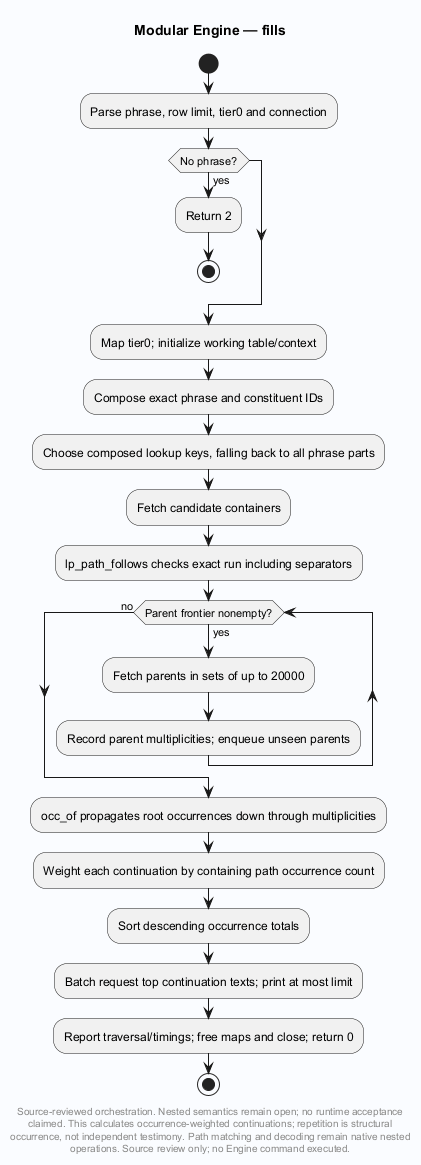

The diagram above was rendered by PlantUML. Its source (embedded in the PNG):
@startuml
' Evidence: Laplace-Engine/src/fills.c SHA256 9476e3f6d65a82529f185b7353ab89a99222fefc8ea847b211d3f3ad50656a34
skinparam backgroundColor #FAFCFF
skinparam shadowing false
skinparam defaultFontName SansSerif
title Modular Engine — fills
start

:Parse phrase, row limit, tier0 and connection;
if (No phrase?) then (yes)
 :Return 2;
 stop
endif
:Map tier0; initialize working table/context;
:Compose exact phrase and constituent IDs;
:Choose composed lookup keys, falling back to all phrase parts;
:Fetch candidate containers;
:lp_path_follows checks exact run including separators;
while (Parent frontier nonempty?) is (yes)
 :Fetch parents in sets of up to 20000;
 :Record parent multiplicities; enqueue unseen parents;
endwhile (no)
:occ_of propagates root occurrences down through multiplicities;
:Weight each continuation by containing path occurrence count;
:Sort descending occurrence totals;
:Batch request top continuation texts; print at most limit;
:Report traversal/timings; free maps and close; return 0;
stop
footer
Source-reviewed orchestration. Nested semantics remain open; no runtime acceptance
claimed. This calculates occurrence-weighted continuations; repetition is structural
occurrence, not independent testimony. Path matching and decoding remain native nested
operations. Source review only; no Engine command executed.
end footer

@enduml